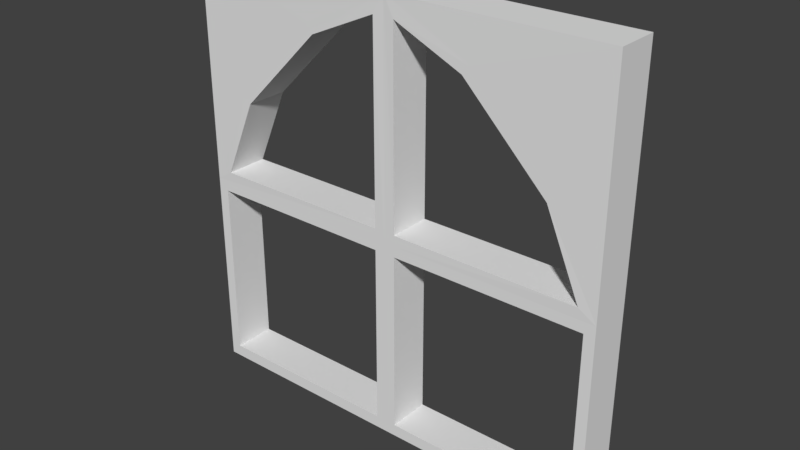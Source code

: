 # Source: Window_0.2x2x2.blend  (saved by Blender 2.79.0; exported with 4.5.12 LTS)
import bpy
from mathutils import Matrix  # noqa: F401  (used for matrix-valued properties, if any)

bpy.ops.wm.read_factory_settings(use_empty=True)
scene = bpy.context.scene
scene.name = 'Scene'

# ---- collections
col_collection_1 = bpy.data.collections.new('Collection 1'); scene.collection.children.link(col_collection_1)

# ---- materials (node trees are filled in below, after node groups)
mat_windowgolden = bpy.data.materials.new('WindowGolden')
mat_windowgolden.alpha_threshold = 0.0
mat_windowgolden.use_transparent_shadow = False
mat_windowgolden.roughness = 0.5
mat_windowgolden.line_color = (0.0, 0.0, 0.0, 1.0)

# ---- material node trees

# ---- world
world_world = bpy.data.worlds.new('World'); scene.world = world_world
world_world.color = (0.05088, 0.05088, 0.05088)
world_world.use_sun_shadow = False
world_world.sun_shadow_jitter_overblur = 0.0
world_world.cycles.sampling_method = 'MANUAL'

# ---- meshes
me_window_0_2x2x2 = bpy.data.meshes.new('Window_0.2x2x2')
me_window_0_2x2x2.from_pydata([(2.0, 0.9559, 0.001153), (2.0, -4.191e-09, 0.001153), (1.0, -4.191e-09, 0.001153), (0.0, -4.191e-09, 0.001153), (2.0, 2.0, 0.2), (0.0, 2.0, 0.2), (0.05, 0.05589, 0.2), (1.95, 0.05589, 0.2), (2.0, 2.0, 0.001153), (0.0, 0.9559, 0.001153), (0.0, 2.0, 0.001153), (1.0, 2.0, 0.001153), (0.95, 1.908, 0.2005), (0.05, 0.9059, 0.2), (0.95, 0.05589, 0.2), (1.95, 0.9059, 0.2), (0.95, 0.9059, 0.2), (1.0, 0.9559, 0.001153), (0.0809, 1.006, 0.2014), (0.0, 4.191e-09, 0.2), (1.05, 0.05589, 0.2), (1.05, 0.9059, 0.2), (1.0, 4.191e-09, 0.2), (2.0, 4.191e-09, 0.2), (1.919, 1.006, 0.2014), (0.95, 1.006, 0.2), (0.6296, 1.765, 0.2), (0.2411, 1.376, 0.2), (1.37, 1.765, 0.2), (1.759, 1.376, 0.2), (0.0, 0.9559, 0.2), (1.05, 1.006, 0.2), (1.05, 1.908, 0.2005), (0.2, 1.406, 0.2), (0.6, 1.806, 0.2), (1.0, 0.9559, 0.2), (2.0, 0.9559, 0.2), (1.0, 2.0, 0.199), (1.8, 1.406, 0.2), (1.4, 1.806, 0.2), (0.05, 0.9059, 0.001153), (0.05, 0.05589, 0.001153), (0.95, 0.05589, 0.001153), (0.95, 0.9059, 0.001153), (1.05, 0.05589, 0.001153), (1.95, 0.05589, 0.001153), (1.95, 0.9059, 0.001153), (1.05, 0.9059, 0.001153), (0.2, 1.406, 0.001153), (1.8, 1.406, 0.001153), (0.6, 1.806, 0.001153), (1.4, 1.806, 0.001153), (0.0809, 1.006, 0.001153), (0.95, 1.006, 0.001153), (0.95, 1.908, 0.001153), (0.2411, 1.376, 0.001153), (0.6296, 1.765, 0.001153), (1.05, 1.006, 0.001153), (1.919, 1.006, 0.001153), (1.05, 1.908, 0.001153), (1.759, 1.376, 0.001153), (1.37, 1.765, 0.001153)], [], [(53, 17, 9, 52), (56, 50, 11, 54), (45, 1, 2, 44), (43, 17, 2, 42), (47, 17, 0, 46), (40, 9, 17, 43), (42, 2, 3, 41), (46, 0, 1, 45), (41, 3, 9, 40), (10, 11, 50, 48, 9), (58, 0, 17, 57), (5, 30, 33, 34, 37), (52, 9, 48, 55), (54, 11, 17, 53), (44, 2, 17, 47), (0, 49, 51, 11, 8), (6, 13, 30, 19), (14, 6, 19, 22), (13, 16, 35, 30), (16, 14, 22, 35), (7, 20, 22, 23), (15, 7, 23, 36), (21, 15, 36, 35), (20, 21, 35, 22), (55, 48, 50, 56), (36, 4, 37, 39, 38), (25, 18, 30, 35), (12, 25, 35, 37), (18, 27, 33, 30), (26, 12, 37, 34), (27, 26, 34, 33), (24, 31, 35, 36), (31, 32, 37, 35), (29, 24, 36, 38), (32, 28, 39, 37), (28, 29, 38, 39), (57, 17, 11, 59), (60, 49, 0, 58), (59, 11, 51, 61), (61, 51, 49, 60), (27, 55, 56, 26), (29, 60, 58, 24), (36, 0, 8, 4), (32, 59, 61, 28), (4, 8, 11, 37), (28, 61, 60, 29), (25, 53, 52, 18), (5, 10, 9, 30), (6, 41, 40, 13), (7, 45, 44, 20), (12, 54, 53, 25), (19, 3, 2, 22), (14, 42, 41, 6), (15, 46, 45, 7), (37, 11, 10, 5), (18, 52, 55, 27), (23, 1, 0, 36), (13, 40, 43, 16), (24, 58, 57, 31), (21, 47, 46, 15), (30, 9, 3, 19), (26, 56, 54, 12), (16, 43, 42, 14), (31, 57, 59, 32), (20, 44, 47, 21), (22, 2, 1, 23)])
_uv = me_window_0_2x2x2.uv_layers.new(name='UVMap')
_uv.uv.foreach_set('vector', [0.7189, 0.281, 0.7311, 0.293, 0.4874, 0.293, 0.5071, 0.281, 0.6408, 0.09952, 0.6336, 0.08967, 0.7311, 0.0, 0.7189, 0.04922, 0.9626, 0.5082, 0.9748, 0.5202, 0.7311, 0.5202, 0.7433, 0.5082, 0.7189, 0.3049, 0.7311, 0.293, 0.7311, 0.5202, 0.7189, 0.5082, 0.7433, 0.305, 0.7311, 0.293, 0.9748, 0.293, 0.9626, 0.3049, 0.4996, 0.305, 0.4874, 0.293, 0.7311, 0.293, 0.7189, 0.3049, 0.7189, 0.5082, 0.7311, 0.5202, 0.4874, 0.5202, 0.4996, 0.5083, 0.9626, 0.3049, 0.9748, 0.293, 0.9748, 0.5202, 0.9626, 0.5082, 0.4996, 0.5083, 0.4874, 0.5202, 0.4874, 0.293, 0.4996, 0.305, 0.4874, 0.04183, 0.7311, 0.0, 0.6336, 0.08967, 0.5361, 0.1854, 0.4874, 0.293, 0.955, 0.281, 0.9748, 0.293, 0.7311, 0.293, 0.7433, 0.281, 1.091e-08, 0.4808, 1.421e-08, 0.2297, 0.04874, 0.3373, 0.1462, 0.433, 0.2437, 0.5227, 0.5071, 0.281, 0.4874, 0.293, 0.5361, 0.1854, 0.5461, 0.1925, 0.7189, 0.04922, 0.7311, 0.0, 0.7311, 0.293, 0.7189, 0.281, 0.7433, 0.5082, 0.7311, 0.5202, 0.7311, 0.293, 0.7433, 0.305, 0.9748, 0.293, 0.926, 0.1853, 0.8286, 0.08965, 0.7311, 0.0, 0.9748, 0.04182, 0.01218, 0.01435, 0.01218, 0.2177, 1.421e-08, 0.2297, 0.0, 1.687e-07, 0.2315, 0.01435, 0.01218, 0.01435, 0.0, 1.687e-07, 0.2437, 3.431e-07, 0.01218, 0.2177, 0.2315, 0.2177, 0.2437, 0.2297, 1.421e-08, 0.2297, 0.2315, 0.2177, 0.2315, 0.01435, 0.2437, 3.431e-07, 0.2437, 0.2297, 0.4752, 0.01435, 0.2559, 0.01435, 0.2437, 3.431e-07, 0.4874, 0.0, 0.4752, 0.2177, 0.4752, 0.01435, 0.4874, 0.0, 0.4874, 0.2297, 0.2559, 0.2177, 0.4752, 0.2177, 0.4874, 0.2297, 0.2437, 0.2297, 0.2559, 0.01435, 0.2559, 0.2177, 0.2437, 0.2297, 0.2437, 3.431e-07, 0.5461, 0.1925, 0.5361, 0.1854, 0.6336, 0.08967, 0.6408, 0.09952, 0.4874, 0.2297, 0.4874, 0.4808, 0.2437, 0.5227, 0.3412, 0.433, 0.4386, 0.3373, 0.2315, 0.2416, 0.01972, 0.2416, 1.421e-08, 0.2297, 0.2437, 0.2297, 0.2315, 0.4734, 0.2315, 0.2416, 0.2437, 0.2297, 0.2437, 0.5227, 0.01972, 0.2416, 0.05875, 0.3302, 0.04874, 0.3373, 1.421e-08, 0.2297, 0.1534, 0.4232, 0.2315, 0.4734, 0.2437, 0.5227, 0.1462, 0.433, 0.05875, 0.3302, 0.1534, 0.4232, 0.1462, 0.433, 0.04874, 0.3373, 0.4677, 0.2416, 0.2559, 0.2416, 0.2437, 0.2297, 0.4874, 0.2297, 0.2559, 0.2416, 0.2559, 0.4734, 0.2437, 0.5227, 0.2437, 0.2297, 0.4286, 0.3302, 0.4677, 0.2416, 0.4874, 0.2297, 0.4386, 0.3373, 0.2559, 0.4734, 0.334, 0.4232, 0.3412, 0.433, 0.2437, 0.5227, 0.334, 0.4232, 0.4286, 0.3302, 0.4386, 0.3373, 0.3412, 0.433, 0.7433, 0.281, 0.7311, 0.293, 0.7311, 0.0, 0.7433, 0.0492, 0.916, 0.1924, 0.926, 0.1853, 0.9748, 0.293, 0.955, 0.281, 0.7433, 0.0492, 0.7311, 0.0, 0.8286, 0.08965, 0.8213, 0.09948, 0.8213, 0.09948, 0.8286, 0.08965, 0.926, 0.1853, 0.916, 0.1924, 0.1247, 0.6137, 0.1483, 0.6137, 0.1477, 0.7126, 0.1247, 0.7126, 0.04945, 0.6217, 0.07382, 0.6217, 0.07558, 0.7126, 0.04928, 0.7126, 0.512, 0.7494, 0.5355, 0.7494, 0.5352, 1.0, 0.512, 1.0, 0.1735, 0.5994, 0.1484, 0.6002, 0.1484, 0.5235, 0.1735, 0.5227, 1.0, 0.9582, 0.9768, 0.9582, 0.9779, 0.719, 0.9999, 0.719, 0.04945, 0.5227, 0.07456, 0.5227, 0.07382, 0.6217, 0.04945, 0.6217, 0.04928, 0.7306, 0.0251, 0.7306, 0.02546, 0.5227, 0.04928, 0.5227, 1.0, 0.4798, 0.9748, 0.4798, 0.9755, 0.2291, 1.0, 0.2291, 0.1002, 0.7256, 0.07593, 0.7256, 0.07558, 0.5227, 0.1002, 0.5227, 0.6124, 0.7355, 0.5881, 0.7355, 0.5866, 0.5202, 0.6124, 0.5202, 0.5622, 0.5202, 0.5866, 0.5202, 0.5864, 0.7516, 0.5623, 0.7516, 0.512, 0.9987, 0.4874, 0.9987, 0.4898, 0.7595, 0.512, 0.7595, 0.6638, 0.7355, 0.6387, 0.7355, 0.6396, 0.5202, 0.6638, 0.5202, 0.1246, 0.7256, 0.101, 0.7256, 0.1002, 0.5227, 0.1246, 0.5227, 0.9999, 0.719, 0.9779, 0.719, 0.9748, 0.4798, 1.0, 0.4798, 0.1246, 0.5227, 0.1484, 0.5227, 0.1483, 0.6137, 0.1247, 0.6137, 0.512, 0.5202, 0.5364, 0.5226, 0.5355, 0.7494, 0.512, 0.7494, 0.6884, 0.7355, 0.6638, 0.7355, 0.6642, 0.5202, 0.6884, 0.5202, 0.6387, 0.7282, 0.6124, 0.7282, 0.6128, 0.5202, 0.6386, 0.5202, 0.7142, 0.5202, 0.7374, 0.5202, 0.7378, 0.7355, 0.7142, 0.7355, 1.0, 0.2291, 0.9755, 0.2291, 0.9754, 0.002387, 1.0, 0.0, 0.1979, 0.6002, 0.1749, 0.5994, 0.1735, 0.5227, 0.1979, 0.5235, 0.0251, 0.7256, 0.0008957, 0.7256, 0.0, 0.5227, 0.0251, 0.5227, 0.5622, 0.7516, 0.5364, 0.7516, 0.537, 0.5203, 0.5622, 0.5202, 0.6884, 0.5202, 0.7142, 0.5202, 0.7116, 0.7231, 0.6884, 0.7231, 0.512, 0.7595, 0.4898, 0.7595, 0.4876, 0.5202, 0.512, 0.5202])
me_window_0_2x2x2.materials.append(mat_windowgolden)
me_window_0_2x2x2.use_remesh_preserve_volume = False
me_window_0_2x2x2.use_remesh_preserve_attributes = False
me_window_0_2x2x2.use_mirror_vertex_groups = False
me_window_0_2x2x2.update()

# ---- objects
ob_window_0_2x2x2 = bpy.data.objects.new('Window_0.2x2x2', me_window_0_2x2x2)

# ---- transforms, parenting, visibility, modifiers, constraints
ob_window_0_2x2x2.location = (0.0, 0.0, 0.0)
ob_window_0_2x2x2.rotation_euler = (1.571, 0.0, 0.0)
ob_window_0_2x2x2.lock_rotations_4d = False
ob_window_0_2x2x2.empty_display_type = 'ARROWS'
ob_window_0_2x2x2.lineart.crease_threshold = 0.0

# ---- collection membership
col_collection_1.objects.link(ob_window_0_2x2x2)

# ---- scene / render settings (as saved in the file)
scene.frame_start = 1; scene.frame_end = 250; scene.frame_set(79)
scene.render.engine = 'BLENDER_EEVEE_NEXT'
scene.render.resolution_percentage = 50
scene.render.dither_intensity = 0.0
scene.cycles.use_denoising = False
scene.cycles.samples = 128
scene.cycles.sampling_pattern = 'TABULATED_SOBOL'
scene.cycles.use_adaptive_sampling = False
scene.cycles.use_light_tree = False
scene.cycles.blur_glossy = 0.0
scene.cycles.sample_clamp_indirect = 0.0
scene.view_settings.view_transform = 'Standard'
bpy.context.view_layer.update()

# ---- added for rendering (the .blend has no active camera and no usable light): camera, sun
cam_auto = bpy.data.cameras.new('AutoCamera')
cam_auto.lens = 50.0
cam_auto.sensor_width = 36.0
cam_auto.clip_end = 1000.0
ob_auto_camera = bpy.data.objects.new('AutoCamera', cam_auto)
scene.collection.objects.link(ob_auto_camera)
ob_auto_camera.location = (3.62348, -3.24948, 3.09879)
ob_auto_camera.rotation_euler = (1.09748, -7.21219e-08, 0.694738)
scene.camera = ob_auto_camera
light_auto_sun = bpy.data.lights.new('AutoSun', 'SUN')
light_auto_sun.energy = 3.0
light_auto_sun.angle = 0.0523599
ob_auto_sun = bpy.data.objects.new('AutoSun', light_auto_sun)
scene.collection.objects.link(ob_auto_sun)
ob_auto_sun.rotation_euler = (0.872665, 0.174533, 0.523599)
bpy.context.view_layer.update()
